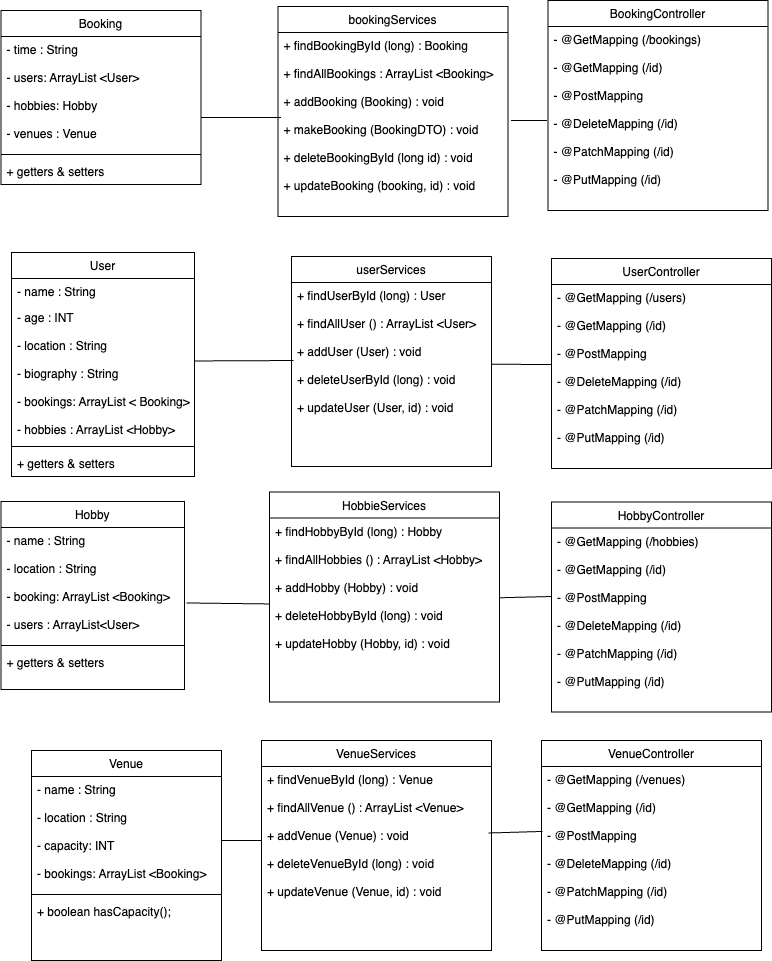

The diagram above was exported from draw.io. Its source (the exported page's mxGraphModel, read from the mxfile embedded in the PNG):
<mxGraphModel dx="954" dy="1661" grid="1" gridSize="10" guides="1" tooltips="1" connect="1" arrows="1" fold="1" page="1" pageScale="1" pageWidth="827" pageHeight="1169" math="0" shadow="0">
  <root>
    <mxCell id="WIyWlLk6GJQsqaUBKTNV-0" />
    <mxCell id="WIyWlLk6GJQsqaUBKTNV-1" parent="WIyWlLk6GJQsqaUBKTNV-0" />
    <mxCell id="zkfFHV4jXpPFQw0GAbJ--6" value="User" style="swimlane;fontStyle=0;align=center;verticalAlign=top;childLayout=stackLayout;horizontal=1;startSize=26;horizontalStack=0;resizeParent=1;resizeLast=0;collapsible=1;marginBottom=0;rounded=0;shadow=0;strokeWidth=1;" parent="WIyWlLk6GJQsqaUBKTNV-1" vertex="1">
      <mxGeometry x="60" y="242" width="183" height="224" as="geometry">
        <mxRectangle x="130" y="380" width="160" height="26" as="alternateBounds" />
      </mxGeometry>
    </mxCell>
    <mxCell id="zkfFHV4jXpPFQw0GAbJ--7" value="- name : String" style="text;align=left;verticalAlign=top;spacingLeft=4;spacingRight=4;overflow=hidden;rotatable=0;points=[[0,0.5],[1,0.5]];portConstraint=eastwest;" parent="zkfFHV4jXpPFQw0GAbJ--6" vertex="1">
      <mxGeometry y="26" width="183" height="26" as="geometry" />
    </mxCell>
    <mxCell id="zkfFHV4jXpPFQw0GAbJ--8" value="- age : INT&#10;&#10;- location : String&#10;&#10;- biography : String&#10;&#10;- bookings: ArrayList &lt; Booking&gt;&#10;&#10;- hobbies : ArrayList &lt;Hobby&gt;&#10;" style="text;align=left;verticalAlign=top;spacingLeft=4;spacingRight=4;overflow=hidden;rotatable=0;points=[[0,0.5],[1,0.5]];portConstraint=eastwest;rounded=0;shadow=0;html=0;" parent="zkfFHV4jXpPFQw0GAbJ--6" vertex="1">
      <mxGeometry y="52" width="183" height="138" as="geometry" />
    </mxCell>
    <mxCell id="zkfFHV4jXpPFQw0GAbJ--9" value="" style="line;html=1;strokeWidth=1;align=left;verticalAlign=middle;spacingTop=-1;spacingLeft=3;spacingRight=3;rotatable=0;labelPosition=right;points=[];portConstraint=eastwest;" parent="zkfFHV4jXpPFQw0GAbJ--6" vertex="1">
      <mxGeometry y="190" width="183" height="8" as="geometry" />
    </mxCell>
    <mxCell id="xKjSnDcMdYcUZBjSQ_FL-36" value="+ getters &amp; setters" style="text;align=left;verticalAlign=top;spacingLeft=4;spacingRight=4;overflow=hidden;rotatable=0;points=[[0,0.5],[1,0.5]];portConstraint=eastwest;" vertex="1" parent="zkfFHV4jXpPFQw0GAbJ--6">
      <mxGeometry y="198" width="183" height="26" as="geometry" />
    </mxCell>
    <mxCell id="xKjSnDcMdYcUZBjSQ_FL-1" value="Venue" style="swimlane;fontStyle=0;align=center;verticalAlign=top;childLayout=stackLayout;horizontal=1;startSize=26;horizontalStack=0;resizeParent=1;resizeLast=0;collapsible=1;marginBottom=0;rounded=0;shadow=0;strokeWidth=1;" vertex="1" parent="WIyWlLk6GJQsqaUBKTNV-1">
      <mxGeometry x="80" y="740" width="190" height="210" as="geometry">
        <mxRectangle x="130" y="380" width="160" height="26" as="alternateBounds" />
      </mxGeometry>
    </mxCell>
    <mxCell id="xKjSnDcMdYcUZBjSQ_FL-3" value="- name : String&#10;&#10;- location : String&#10;&#10;- capacity: INT&#10;&#10;- bookings: ArrayList &lt;Booking&gt;" style="text;align=left;verticalAlign=top;spacingLeft=4;spacingRight=4;overflow=hidden;rotatable=0;points=[[0,0.5],[1,0.5]];portConstraint=eastwest;rounded=0;shadow=0;html=0;" vertex="1" parent="xKjSnDcMdYcUZBjSQ_FL-1">
      <mxGeometry y="26" width="190" height="114" as="geometry" />
    </mxCell>
    <mxCell id="xKjSnDcMdYcUZBjSQ_FL-6" value="" style="line;html=1;strokeWidth=1;align=left;verticalAlign=middle;spacingTop=-1;spacingLeft=3;spacingRight=3;rotatable=0;labelPosition=right;points=[];portConstraint=eastwest;" vertex="1" parent="xKjSnDcMdYcUZBjSQ_FL-1">
      <mxGeometry y="140" width="190" height="8" as="geometry" />
    </mxCell>
    <mxCell id="xKjSnDcMdYcUZBjSQ_FL-18" value="+ boolean hasCapacity();" style="text;align=left;verticalAlign=top;spacingLeft=4;spacingRight=4;overflow=hidden;rotatable=0;points=[[0,0.5],[1,0.5]];portConstraint=eastwest;rounded=0;shadow=0;html=0;" vertex="1" parent="xKjSnDcMdYcUZBjSQ_FL-1">
      <mxGeometry y="148" width="190" height="58" as="geometry" />
    </mxCell>
    <mxCell id="xKjSnDcMdYcUZBjSQ_FL-7" value="Hobby" style="swimlane;fontStyle=0;align=center;verticalAlign=top;childLayout=stackLayout;horizontal=1;startSize=26;horizontalStack=0;resizeParent=1;resizeLast=0;collapsible=1;marginBottom=0;rounded=0;shadow=0;strokeWidth=1;" vertex="1" parent="WIyWlLk6GJQsqaUBKTNV-1">
      <mxGeometry x="49.5" y="491" width="183.5" height="188" as="geometry">
        <mxRectangle x="130" y="380" width="160" height="26" as="alternateBounds" />
      </mxGeometry>
    </mxCell>
    <mxCell id="xKjSnDcMdYcUZBjSQ_FL-8" value="- name : String&#10;&#10;- location : String&#10;&#10;- booking: ArrayList &lt;Booking&gt;&#10;&#10;- users : ArrayList&lt;User&gt;" style="text;align=left;verticalAlign=top;spacingLeft=4;spacingRight=4;overflow=hidden;rotatable=0;points=[[0,0.5],[1,0.5]];portConstraint=eastwest;" vertex="1" parent="xKjSnDcMdYcUZBjSQ_FL-7">
      <mxGeometry y="26" width="183.5" height="114" as="geometry" />
    </mxCell>
    <mxCell id="xKjSnDcMdYcUZBjSQ_FL-10" value="" style="line;html=1;strokeWidth=1;align=left;verticalAlign=middle;spacingTop=-1;spacingLeft=3;spacingRight=3;rotatable=0;labelPosition=right;points=[];portConstraint=eastwest;" vertex="1" parent="xKjSnDcMdYcUZBjSQ_FL-7">
      <mxGeometry y="140" width="183.5" height="8" as="geometry" />
    </mxCell>
    <mxCell id="xKjSnDcMdYcUZBjSQ_FL-37" value="+ getters &amp; setters" style="text;align=left;verticalAlign=top;spacingLeft=4;spacingRight=4;overflow=hidden;rotatable=0;points=[[0,0.5],[1,0.5]];portConstraint=eastwest;" vertex="1" parent="xKjSnDcMdYcUZBjSQ_FL-7">
      <mxGeometry y="148" width="183.5" height="26" as="geometry" />
    </mxCell>
    <mxCell id="xKjSnDcMdYcUZBjSQ_FL-12" value="Booking" style="swimlane;fontStyle=0;align=center;verticalAlign=top;childLayout=stackLayout;horizontal=1;startSize=26;horizontalStack=0;resizeParent=1;resizeLast=0;collapsible=1;marginBottom=0;rounded=0;shadow=0;strokeWidth=1;" vertex="1" parent="WIyWlLk6GJQsqaUBKTNV-1">
      <mxGeometry x="49.5" width="200" height="174" as="geometry">
        <mxRectangle x="130" y="380" width="160" height="26" as="alternateBounds" />
      </mxGeometry>
    </mxCell>
    <mxCell id="xKjSnDcMdYcUZBjSQ_FL-13" value="- time : String&#10;&#10;- users: ArrayList &lt;User&gt;&#10;&#10;- hobbies: Hobby&#10;&#10;- venues : Venue" style="text;align=left;verticalAlign=top;spacingLeft=4;spacingRight=4;overflow=hidden;rotatable=0;points=[[0,0.5],[1,0.5]];portConstraint=eastwest;" vertex="1" parent="xKjSnDcMdYcUZBjSQ_FL-12">
      <mxGeometry y="26" width="200" height="114" as="geometry" />
    </mxCell>
    <mxCell id="xKjSnDcMdYcUZBjSQ_FL-15" value="" style="line;html=1;strokeWidth=1;align=left;verticalAlign=middle;spacingTop=-1;spacingLeft=3;spacingRight=3;rotatable=0;labelPosition=right;points=[];portConstraint=eastwest;" vertex="1" parent="xKjSnDcMdYcUZBjSQ_FL-12">
      <mxGeometry y="140" width="200" height="8" as="geometry" />
    </mxCell>
    <mxCell id="xKjSnDcMdYcUZBjSQ_FL-94" value="+ getters &amp; setters" style="text;align=left;verticalAlign=top;spacingLeft=4;spacingRight=4;overflow=hidden;rotatable=0;points=[[0,0.5],[1,0.5]];portConstraint=eastwest;" vertex="1" parent="xKjSnDcMdYcUZBjSQ_FL-12">
      <mxGeometry y="148" width="200" height="26" as="geometry" />
    </mxCell>
    <mxCell id="xKjSnDcMdYcUZBjSQ_FL-30" value="userServices" style="swimlane;fontStyle=0;align=center;verticalAlign=top;childLayout=stackLayout;horizontal=1;startSize=26;horizontalStack=0;resizeParent=1;resizeLast=0;collapsible=1;marginBottom=0;rounded=0;shadow=0;strokeWidth=1;" vertex="1" parent="WIyWlLk6GJQsqaUBKTNV-1">
      <mxGeometry x="340" y="246" width="200" height="210" as="geometry">
        <mxRectangle x="130" y="380" width="160" height="26" as="alternateBounds" />
      </mxGeometry>
    </mxCell>
    <mxCell id="xKjSnDcMdYcUZBjSQ_FL-38" value="+ findUserById (long) : User&#10;&#10;+ findAllUser () : ArrayList &lt;User&gt;&#10;&#10;+ addUser (User) : void&#10;&#10;+ deleteUserById (long) : void&#10;&#10;+ updateUser (User, id) : void&#10;&#10;" style="text;align=left;verticalAlign=top;spacingLeft=4;spacingRight=4;overflow=hidden;rotatable=0;points=[[0,0.5],[1,0.5]];portConstraint=eastwest;fontFamily=Helvetica;fontSize=12;fontColor=default;" vertex="1" parent="xKjSnDcMdYcUZBjSQ_FL-30">
      <mxGeometry y="26" width="200" height="184" as="geometry" />
    </mxCell>
    <mxCell id="xKjSnDcMdYcUZBjSQ_FL-41" value="HobbieServices" style="swimlane;fontStyle=0;align=center;verticalAlign=top;childLayout=stackLayout;horizontal=1;startSize=26;horizontalStack=0;resizeParent=1;resizeLast=0;collapsible=1;marginBottom=0;rounded=0;shadow=0;strokeWidth=1;" vertex="1" parent="WIyWlLk6GJQsqaUBKTNV-1">
      <mxGeometry x="318" y="481.5" width="230" height="210" as="geometry">
        <mxRectangle x="130" y="380" width="160" height="26" as="alternateBounds" />
      </mxGeometry>
    </mxCell>
    <mxCell id="xKjSnDcMdYcUZBjSQ_FL-43" value="+ findHobbyById (long) : Hobby&#10;&#10;+ findAllHobbies () : ArrayList &lt;Hobby&gt;&#10;&#10;+ addHobby (Hobby) : void&#10;&#10;+ deleteHobbyById (long) : void&#10;&#10;+ updateHobby (Hobby, id) : void&#10;&#10;" style="text;align=left;verticalAlign=top;spacingLeft=4;spacingRight=4;overflow=hidden;rotatable=0;points=[[0,0.5],[1,0.5]];portConstraint=eastwest;" vertex="1" parent="xKjSnDcMdYcUZBjSQ_FL-41">
      <mxGeometry y="26" width="230" height="184" as="geometry" />
    </mxCell>
    <mxCell id="xKjSnDcMdYcUZBjSQ_FL-82" value="" style="endArrow=none;html=1;rounded=0;entryX=1;entryY=1;entryDx=0;entryDy=0;exitX=0.01;exitY=0.424;exitDx=0;exitDy=0;exitPerimeter=0;" edge="1" parent="WIyWlLk6GJQsqaUBKTNV-1" source="xKjSnDcMdYcUZBjSQ_FL-38">
      <mxGeometry width="50" height="50" relative="1" as="geometry">
        <mxPoint x="335" y="351.5399999999999" as="sourcePoint" />
        <mxPoint x="243" y="350.46" as="targetPoint" />
        <Array as="points" />
      </mxGeometry>
    </mxCell>
    <mxCell id="xKjSnDcMdYcUZBjSQ_FL-83" value="" style="endArrow=none;html=1;rounded=0;entryX=1.011;entryY=0.662;entryDx=0;entryDy=0;entryPerimeter=0;exitX=0;exitY=0.467;exitDx=0;exitDy=0;exitPerimeter=0;" edge="1" parent="WIyWlLk6GJQsqaUBKTNV-1" source="xKjSnDcMdYcUZBjSQ_FL-43" target="xKjSnDcMdYcUZBjSQ_FL-8">
      <mxGeometry width="50" height="50" relative="1" as="geometry">
        <mxPoint x="317" y="568" as="sourcePoint" />
        <mxPoint x="261" y="556" as="targetPoint" />
      </mxGeometry>
    </mxCell>
    <mxCell id="xKjSnDcMdYcUZBjSQ_FL-85" value="bookingServices" style="swimlane;fontStyle=0;align=center;verticalAlign=top;childLayout=stackLayout;horizontal=1;startSize=26;horizontalStack=0;resizeParent=1;resizeLast=0;collapsible=1;marginBottom=0;rounded=0;shadow=0;strokeWidth=1;" vertex="1" parent="WIyWlLk6GJQsqaUBKTNV-1">
      <mxGeometry x="326.5" y="-4" width="230" height="210" as="geometry">
        <mxRectangle x="130" y="380" width="160" height="26" as="alternateBounds" />
      </mxGeometry>
    </mxCell>
    <mxCell id="xKjSnDcMdYcUZBjSQ_FL-86" value="+ findBookingById (long) : Booking&#10;&#10;+ findAllBookings : ArrayList &lt;Booking&gt;&#10;&#10;+ addBooking (Booking) : void&#10;&#10;+ makeBooking (BookingDTO) : void&#10;&#10;+ deleteBookingById (long id) : void&#10;&#10;+ updateBooking (booking, id) : void&#10;&#10;" style="text;align=left;verticalAlign=top;spacingLeft=4;spacingRight=4;overflow=hidden;rotatable=0;points=[[0,0.5],[1,0.5]];portConstraint=eastwest;" vertex="1" parent="xKjSnDcMdYcUZBjSQ_FL-85">
      <mxGeometry y="26" width="230" height="184" as="geometry" />
    </mxCell>
    <mxCell id="xKjSnDcMdYcUZBjSQ_FL-87" value="" style="endArrow=none;html=1;rounded=0;exitX=0.991;exitY=0.625;exitDx=0;exitDy=0;exitPerimeter=0;" edge="1" parent="WIyWlLk6GJQsqaUBKTNV-1">
      <mxGeometry width="50" height="50" relative="1" as="geometry">
        <mxPoint x="249.5" y="107.05" as="sourcePoint" />
        <mxPoint x="329.5" y="107" as="targetPoint" />
      </mxGeometry>
    </mxCell>
    <mxCell id="xKjSnDcMdYcUZBjSQ_FL-88" value="VenueServices" style="swimlane;fontStyle=0;align=center;verticalAlign=top;childLayout=stackLayout;horizontal=1;startSize=26;horizontalStack=0;resizeParent=1;resizeLast=0;collapsible=1;marginBottom=0;rounded=0;shadow=0;strokeWidth=1;" vertex="1" parent="WIyWlLk6GJQsqaUBKTNV-1">
      <mxGeometry x="310" y="730" width="230" height="210" as="geometry">
        <mxRectangle x="130" y="380" width="160" height="26" as="alternateBounds" />
      </mxGeometry>
    </mxCell>
    <mxCell id="xKjSnDcMdYcUZBjSQ_FL-89" value="+ findVenueById (long) : Venue&#10;&#10;+ findAllVenue () : ArrayList &lt;Venue&gt;&#10;&#10;+ addVenue (Venue) : void&#10;&#10;+ deleteVenueById (long) : void&#10;&#10;+ updateVenue (Venue, id) : void&#10;&#10;" style="text;align=left;verticalAlign=top;spacingLeft=4;spacingRight=4;overflow=hidden;rotatable=0;points=[[0,0.5],[1,0.5]];portConstraint=eastwest;" vertex="1" parent="xKjSnDcMdYcUZBjSQ_FL-88">
      <mxGeometry y="26" width="230" height="184" as="geometry" />
    </mxCell>
    <mxCell id="xKjSnDcMdYcUZBjSQ_FL-91" value="" style="endArrow=none;html=1;rounded=0;" edge="1" parent="WIyWlLk6GJQsqaUBKTNV-1">
      <mxGeometry width="50" height="50" relative="1" as="geometry">
        <mxPoint x="310" y="830" as="sourcePoint" />
        <mxPoint x="270" y="830" as="targetPoint" />
      </mxGeometry>
    </mxCell>
    <mxCell id="xKjSnDcMdYcUZBjSQ_FL-102" value="BookingController" style="swimlane;fontStyle=0;align=center;verticalAlign=top;childLayout=stackLayout;horizontal=1;startSize=26;horizontalStack=0;resizeParent=1;resizeLast=0;collapsible=1;marginBottom=0;rounded=0;shadow=0;strokeWidth=1;" vertex="1" parent="WIyWlLk6GJQsqaUBKTNV-1">
      <mxGeometry x="596.5" y="-10" width="220" height="210" as="geometry">
        <mxRectangle x="130" y="380" width="160" height="26" as="alternateBounds" />
      </mxGeometry>
    </mxCell>
    <mxCell id="xKjSnDcMdYcUZBjSQ_FL-103" value="- @GetMapping (/bookings)&#10;&#10;- @GetMapping (/id)&#10;&#10;- @PostMapping &#10;&#10;- @DeleteMapping (/id)&#10;&#10;- @PatchMapping (/id)&#10;&#10;- @PutMapping (/id)" style="text;align=left;verticalAlign=top;spacingLeft=4;spacingRight=4;overflow=hidden;rotatable=0;points=[[0,0.5],[1,0.5]];portConstraint=eastwest;" vertex="1" parent="xKjSnDcMdYcUZBjSQ_FL-102">
      <mxGeometry y="26" width="220" height="164" as="geometry" />
    </mxCell>
    <mxCell id="xKjSnDcMdYcUZBjSQ_FL-107" value="" style="endArrow=none;html=1;rounded=0;entryX=-0.005;entryY=0.573;entryDx=0;entryDy=0;entryPerimeter=0;" edge="1" parent="WIyWlLk6GJQsqaUBKTNV-1" target="xKjSnDcMdYcUZBjSQ_FL-103">
      <mxGeometry width="50" height="50" relative="1" as="geometry">
        <mxPoint x="559.5" y="110" as="sourcePoint" />
        <mxPoint x="619.5" y="60" as="targetPoint" />
      </mxGeometry>
    </mxCell>
    <mxCell id="xKjSnDcMdYcUZBjSQ_FL-108" value="UserController" style="swimlane;fontStyle=0;align=center;verticalAlign=top;childLayout=stackLayout;horizontal=1;startSize=26;horizontalStack=0;resizeParent=1;resizeLast=0;collapsible=1;marginBottom=0;rounded=0;shadow=0;strokeWidth=1;" vertex="1" parent="WIyWlLk6GJQsqaUBKTNV-1">
      <mxGeometry x="600" y="248" width="220" height="210" as="geometry">
        <mxRectangle x="130" y="380" width="160" height="26" as="alternateBounds" />
      </mxGeometry>
    </mxCell>
    <mxCell id="xKjSnDcMdYcUZBjSQ_FL-109" value="- @GetMapping (/users)&#10;&#10;- @GetMapping (/id)&#10;&#10;- @PostMapping &#10;&#10;- @DeleteMapping (/id)&#10;&#10;- @PatchMapping (/id)&#10;&#10;- @PutMapping (/id)" style="text;align=left;verticalAlign=top;spacingLeft=4;spacingRight=4;overflow=hidden;rotatable=0;points=[[0,0.5],[1,0.5]];portConstraint=eastwest;" vertex="1" parent="xKjSnDcMdYcUZBjSQ_FL-108">
      <mxGeometry y="26" width="220" height="164" as="geometry" />
    </mxCell>
    <mxCell id="xKjSnDcMdYcUZBjSQ_FL-110" value="VenueController" style="swimlane;fontStyle=0;align=center;verticalAlign=top;childLayout=stackLayout;horizontal=1;startSize=26;horizontalStack=0;resizeParent=1;resizeLast=0;collapsible=1;marginBottom=0;rounded=0;shadow=0;strokeWidth=1;" vertex="1" parent="WIyWlLk6GJQsqaUBKTNV-1">
      <mxGeometry x="590" y="730" width="220" height="210" as="geometry">
        <mxRectangle x="130" y="380" width="160" height="26" as="alternateBounds" />
      </mxGeometry>
    </mxCell>
    <mxCell id="xKjSnDcMdYcUZBjSQ_FL-115" value="" style="endArrow=none;html=1;rounded=0;entryX=0.005;entryY=0.396;entryDx=0;entryDy=0;entryPerimeter=0;" edge="1" parent="xKjSnDcMdYcUZBjSQ_FL-110" target="xKjSnDcMdYcUZBjSQ_FL-111">
      <mxGeometry width="50" height="50" relative="1" as="geometry">
        <mxPoint x="-53" y="92.5" as="sourcePoint" />
        <mxPoint x="17" y="92.5" as="targetPoint" />
      </mxGeometry>
    </mxCell>
    <mxCell id="xKjSnDcMdYcUZBjSQ_FL-111" value="- @GetMapping (/venues)&#10;&#10;- @GetMapping (/id)&#10;&#10;- @PostMapping &#10;&#10;- @DeleteMapping (/id)&#10;&#10;- @PatchMapping (/id)&#10;&#10;- @PutMapping (/id)" style="text;align=left;verticalAlign=top;spacingLeft=4;spacingRight=4;overflow=hidden;rotatable=0;points=[[0,0.5],[1,0.5]];portConstraint=eastwest;" vertex="1" parent="xKjSnDcMdYcUZBjSQ_FL-110">
      <mxGeometry y="26" width="220" height="164" as="geometry" />
    </mxCell>
    <mxCell id="xKjSnDcMdYcUZBjSQ_FL-112" value="HobbyController" style="swimlane;fontStyle=0;align=center;verticalAlign=top;childLayout=stackLayout;horizontal=1;startSize=26;horizontalStack=0;resizeParent=1;resizeLast=0;collapsible=1;marginBottom=0;rounded=0;shadow=0;strokeWidth=1;" vertex="1" parent="WIyWlLk6GJQsqaUBKTNV-1">
      <mxGeometry x="600" y="491.5" width="220" height="210" as="geometry">
        <mxRectangle x="130" y="380" width="160" height="26" as="alternateBounds" />
      </mxGeometry>
    </mxCell>
    <mxCell id="xKjSnDcMdYcUZBjSQ_FL-113" value="- @GetMapping (/hobbies)&#10;&#10;- @GetMapping (/id)&#10;&#10;- @PostMapping &#10;&#10;- @DeleteMapping (/id)&#10;&#10;- @PatchMapping (/id)&#10;&#10;- @PutMapping (/id)" style="text;align=left;verticalAlign=top;spacingLeft=4;spacingRight=4;overflow=hidden;rotatable=0;points=[[0,0.5],[1,0.5]];portConstraint=eastwest;" vertex="1" parent="xKjSnDcMdYcUZBjSQ_FL-112">
      <mxGeometry y="26" width="220" height="164" as="geometry" />
    </mxCell>
    <mxCell id="xKjSnDcMdYcUZBjSQ_FL-116" value="" style="endArrow=none;html=1;rounded=0;" edge="1" parent="WIyWlLk6GJQsqaUBKTNV-1">
      <mxGeometry width="50" height="50" relative="1" as="geometry">
        <mxPoint x="548" y="587.25" as="sourcePoint" />
        <mxPoint x="600" y="586" as="targetPoint" />
      </mxGeometry>
    </mxCell>
    <mxCell id="xKjSnDcMdYcUZBjSQ_FL-117" value="" style="endArrow=none;html=1;rounded=0;" edge="1" parent="WIyWlLk6GJQsqaUBKTNV-1">
      <mxGeometry width="50" height="50" relative="1" as="geometry">
        <mxPoint x="540" y="353.75" as="sourcePoint" />
        <mxPoint x="600" y="354" as="targetPoint" />
      </mxGeometry>
    </mxCell>
  </root>
</mxGraphModel>